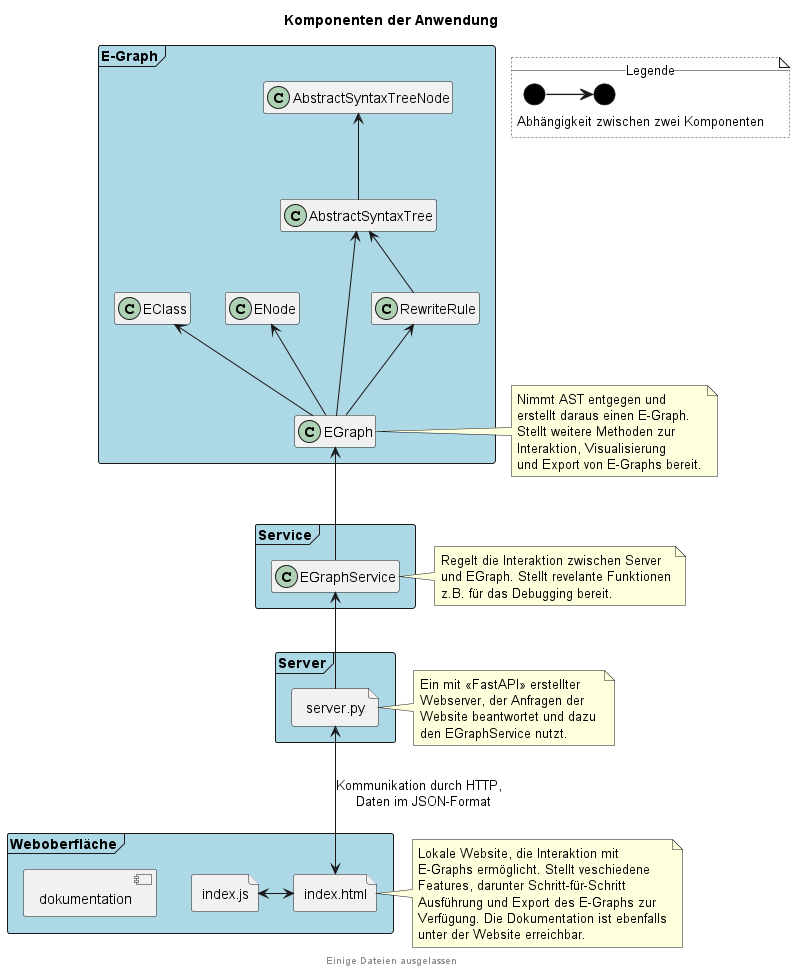

The diagram above was rendered by PlantUML. Its source (embedded in the PNG):
@startuml components

<style>
.legende {
 LineStyle 2
}
</style>

footer Einige Dateien ausgelassen

title Komponenten der Anwendung

allowmixing

frame E-Graph #LightBlue {
class AbstractSyntaxTreeNode
class AbstractSyntaxTree
class RewriteRule
class ENode
class EClass
class EGraph
}

frame Service #LightBlue {
class EGraphService
}

frame Server #LightBlue{
file [ server.py ] as server
}

frame Weboberfläche #LightBlue {
file "index.html" as index
file "index.js" as javascript
component "dokumentation" as docs
}

hide members

index<-left->javascript
EGraphService<--server
EGraph<--EGraphService
AbstractSyntaxTreeNode<--AbstractSyntaxTree
AbstractSyntaxTree<--EGraph
AbstractSyntaxTree<-- RewriteRule
EClass<--EGraph
ENode<--EGraph
RewriteRule<--EGraph
server<-down->index: Kommunikation durch HTTP, \n Daten im JSON-Format

note right of [server]
Ein mit <<FastAPI>> erstellter 
Webserver, der Anfragen der 
Website beantwortet und dazu 
den EGraphService nutzt.
end note

note left of [EGraphService]
Regelt die Interaktion zwischen Server
und EGraph. Stellt revelante Funktionen
z.B. für das Debugging bereit. 
end note

note right of [EGraph]
Nimmt AST entgegen und
erstellt daraus einen E-Graph.
Stellt weitere Methoden zur
Interaktion, Visualisierung
und Export von E-Graphs bereit.
end note

note left of [index]
Lokale Website, die Interaktion mit
E-Graphs ermöglicht. Stellt veschiedene
Features, darunter Schritt-für-Schritt
Ausführung und Export des E-Graphs zur
Verfügung. Die Dokumentation ist ebenfalls
unter der Website erreichbar.
end note

note as N1 <<legende>> #white 
__Legende__
<img:arrow.png>
Abhängigkeit zwischen zwei Komponenten 
end note

@enduml